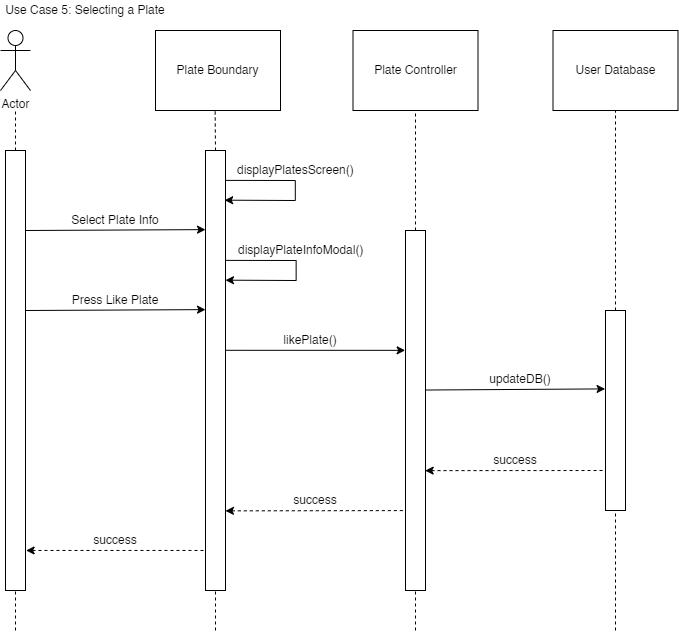

The diagram above was exported from draw.io. Its source (the exported page's mxGraphModel, read from the mxfile embedded in the PNG):
<mxGraphModel dx="981" dy="534" grid="1" gridSize="10" guides="1" tooltips="1" connect="1" arrows="1" fold="1" page="1" pageScale="1" pageWidth="800" pageHeight="800" math="0" shadow="0">
  <root>
    <mxCell id="JKlnH1o-hEtm9-3_Hvc4-0" />
    <mxCell id="JKlnH1o-hEtm9-3_Hvc4-1" parent="JKlnH1o-hEtm9-3_Hvc4-0" />
    <mxCell id="JKlnH1o-hEtm9-3_Hvc4-2" value="Actor" style="shape=umlActor;verticalLabelPosition=bottom;verticalAlign=top;html=1;outlineConnect=0;noLabel=0;" vertex="1" parent="JKlnH1o-hEtm9-3_Hvc4-1">
      <mxGeometry x="45" y="40" width="30" height="60" as="geometry" />
    </mxCell>
    <mxCell id="JKlnH1o-hEtm9-3_Hvc4-3" value="" style="rounded=0;whiteSpace=wrap;html=1;" vertex="1" parent="JKlnH1o-hEtm9-3_Hvc4-1">
      <mxGeometry x="50" y="160" width="20" height="440" as="geometry" />
    </mxCell>
    <mxCell id="JKlnH1o-hEtm9-3_Hvc4-4" value="" style="rounded=0;whiteSpace=wrap;html=1;" vertex="1" parent="JKlnH1o-hEtm9-3_Hvc4-1">
      <mxGeometry x="450" y="240" width="20" height="360" as="geometry" />
    </mxCell>
    <mxCell id="JKlnH1o-hEtm9-3_Hvc4-5" value="" style="rounded=0;whiteSpace=wrap;html=1;" vertex="1" parent="JKlnH1o-hEtm9-3_Hvc4-1">
      <mxGeometry x="650" y="320" width="20" height="200" as="geometry" />
    </mxCell>
    <mxCell id="JKlnH1o-hEtm9-3_Hvc4-6" value="Plate Boundary" style="rounded=0;whiteSpace=wrap;html=1;" vertex="1" parent="JKlnH1o-hEtm9-3_Hvc4-1">
      <mxGeometry x="200" y="40" width="125" height="80" as="geometry" />
    </mxCell>
    <mxCell id="JKlnH1o-hEtm9-3_Hvc4-7" value="" style="rounded=0;whiteSpace=wrap;html=1;" vertex="1" parent="JKlnH1o-hEtm9-3_Hvc4-1">
      <mxGeometry x="250" y="160" width="20" height="440" as="geometry" />
    </mxCell>
    <mxCell id="JKlnH1o-hEtm9-3_Hvc4-8" value="Plate Controller" style="rounded=0;whiteSpace=wrap;html=1;" vertex="1" parent="JKlnH1o-hEtm9-3_Hvc4-1">
      <mxGeometry x="397.5" y="40" width="125" height="80" as="geometry" />
    </mxCell>
    <mxCell id="JKlnH1o-hEtm9-3_Hvc4-9" value="User Database" style="rounded=0;whiteSpace=wrap;html=1;" vertex="1" parent="JKlnH1o-hEtm9-3_Hvc4-1">
      <mxGeometry x="597.5" y="40" width="125" height="80" as="geometry" />
    </mxCell>
    <mxCell id="JKlnH1o-hEtm9-3_Hvc4-10" value="" style="endArrow=none;dashed=1;html=1;rounded=0;entryX=0.5;entryY=1;entryDx=0;entryDy=0;exitX=0.5;exitY=0;exitDx=0;exitDy=0;" edge="1" parent="JKlnH1o-hEtm9-3_Hvc4-1" source="JKlnH1o-hEtm9-3_Hvc4-5" target="JKlnH1o-hEtm9-3_Hvc4-9">
      <mxGeometry width="50" height="50" relative="1" as="geometry">
        <mxPoint x="610" y="340" as="sourcePoint" />
        <mxPoint x="660" y="290" as="targetPoint" />
      </mxGeometry>
    </mxCell>
    <mxCell id="JKlnH1o-hEtm9-3_Hvc4-11" value="" style="endArrow=none;dashed=1;html=1;rounded=0;entryX=0.5;entryY=1;entryDx=0;entryDy=0;exitX=0.5;exitY=0;exitDx=0;exitDy=0;" edge="1" parent="JKlnH1o-hEtm9-3_Hvc4-1" source="JKlnH1o-hEtm9-3_Hvc4-4" target="JKlnH1o-hEtm9-3_Hvc4-8">
      <mxGeometry width="50" height="50" relative="1" as="geometry">
        <mxPoint x="330" y="390" as="sourcePoint" />
        <mxPoint x="380" y="340" as="targetPoint" />
      </mxGeometry>
    </mxCell>
    <mxCell id="JKlnH1o-hEtm9-3_Hvc4-12" value="" style="endArrow=none;dashed=1;html=1;rounded=0;entryX=0.477;entryY=0.993;entryDx=0;entryDy=0;exitX=0.5;exitY=0;exitDx=0;exitDy=0;entryPerimeter=0;" edge="1" parent="JKlnH1o-hEtm9-3_Hvc4-1" source="JKlnH1o-hEtm9-3_Hvc4-7" target="JKlnH1o-hEtm9-3_Hvc4-6">
      <mxGeometry width="50" height="50" relative="1" as="geometry">
        <mxPoint x="240" y="230" as="sourcePoint" />
        <mxPoint x="290" y="180" as="targetPoint" />
      </mxGeometry>
    </mxCell>
    <mxCell id="JKlnH1o-hEtm9-3_Hvc4-13" value="" style="endArrow=none;dashed=1;html=1;rounded=0;exitX=0.5;exitY=0;exitDx=0;exitDy=0;" edge="1" parent="JKlnH1o-hEtm9-3_Hvc4-1" source="JKlnH1o-hEtm9-3_Hvc4-3">
      <mxGeometry width="50" height="50" relative="1" as="geometry">
        <mxPoint x="90" y="130" as="sourcePoint" />
        <mxPoint x="60" y="120" as="targetPoint" />
      </mxGeometry>
    </mxCell>
    <mxCell id="JKlnH1o-hEtm9-3_Hvc4-14" value="" style="endArrow=none;dashed=1;html=1;rounded=0;exitX=1.03;exitY=0.909;exitDx=0;exitDy=0;exitPerimeter=0;entryX=-0.019;entryY=0.909;entryDx=0;entryDy=0;entryPerimeter=0;startArrow=classic;startFill=1;" edge="1" parent="JKlnH1o-hEtm9-3_Hvc4-1" source="JKlnH1o-hEtm9-3_Hvc4-3" target="JKlnH1o-hEtm9-3_Hvc4-7">
      <mxGeometry width="50" height="50" relative="1" as="geometry">
        <mxPoint x="290" y="350" as="sourcePoint" />
        <mxPoint x="340" y="300" as="targetPoint" />
      </mxGeometry>
    </mxCell>
    <mxCell id="JKlnH1o-hEtm9-3_Hvc4-15" value="" style="endArrow=none;dashed=1;html=1;rounded=0;entryX=-0.001;entryY=0.778;entryDx=0;entryDy=0;entryPerimeter=0;exitX=0.998;exitY=0.819;exitDx=0;exitDy=0;exitPerimeter=0;startArrow=classic;startFill=1;" edge="1" parent="JKlnH1o-hEtm9-3_Hvc4-1" source="JKlnH1o-hEtm9-3_Hvc4-7" target="JKlnH1o-hEtm9-3_Hvc4-4">
      <mxGeometry width="50" height="50" relative="1" as="geometry">
        <mxPoint x="250" y="410" as="sourcePoint" />
        <mxPoint x="300" y="360" as="targetPoint" />
      </mxGeometry>
    </mxCell>
    <mxCell id="JKlnH1o-hEtm9-3_Hvc4-16" value="" style="endArrow=none;dashed=1;html=1;rounded=0;entryX=0.009;entryY=0.8;entryDx=0;entryDy=0;entryPerimeter=0;exitX=0.983;exitY=0.667;exitDx=0;exitDy=0;exitPerimeter=0;startArrow=classic;startFill=1;" edge="1" parent="JKlnH1o-hEtm9-3_Hvc4-1" source="JKlnH1o-hEtm9-3_Hvc4-4" target="JKlnH1o-hEtm9-3_Hvc4-5">
      <mxGeometry width="50" height="50" relative="1" as="geometry">
        <mxPoint x="480" y="460" as="sourcePoint" />
        <mxPoint x="530" y="410" as="targetPoint" />
      </mxGeometry>
    </mxCell>
    <mxCell id="JKlnH1o-hEtm9-3_Hvc4-17" value="" style="endArrow=none;dashed=1;html=1;rounded=0;entryX=0.5;entryY=1;entryDx=0;entryDy=0;" edge="1" parent="JKlnH1o-hEtm9-3_Hvc4-1" target="JKlnH1o-hEtm9-3_Hvc4-5">
      <mxGeometry width="50" height="50" relative="1" as="geometry">
        <mxPoint x="660" y="640" as="sourcePoint" />
        <mxPoint x="600" y="490" as="targetPoint" />
      </mxGeometry>
    </mxCell>
    <mxCell id="JKlnH1o-hEtm9-3_Hvc4-18" value="" style="endArrow=none;dashed=1;html=1;rounded=0;" edge="1" parent="JKlnH1o-hEtm9-3_Hvc4-1">
      <mxGeometry width="50" height="50" relative="1" as="geometry">
        <mxPoint x="460" y="640" as="sourcePoint" />
        <mxPoint x="460" y="600" as="targetPoint" />
      </mxGeometry>
    </mxCell>
    <mxCell id="JKlnH1o-hEtm9-3_Hvc4-19" value="" style="endArrow=none;dashed=1;html=1;rounded=0;entryX=0.5;entryY=1;entryDx=0;entryDy=0;" edge="1" parent="JKlnH1o-hEtm9-3_Hvc4-1" target="JKlnH1o-hEtm9-3_Hvc4-7">
      <mxGeometry width="50" height="50" relative="1" as="geometry">
        <mxPoint x="260" y="640" as="sourcePoint" />
        <mxPoint x="290" y="590" as="targetPoint" />
      </mxGeometry>
    </mxCell>
    <mxCell id="JKlnH1o-hEtm9-3_Hvc4-20" value="" style="endArrow=none;dashed=1;html=1;rounded=0;entryX=0.5;entryY=1;entryDx=0;entryDy=0;" edge="1" parent="JKlnH1o-hEtm9-3_Hvc4-1" target="JKlnH1o-hEtm9-3_Hvc4-3">
      <mxGeometry width="50" height="50" relative="1" as="geometry">
        <mxPoint x="60" y="640" as="sourcePoint" />
        <mxPoint x="170" y="600" as="targetPoint" />
      </mxGeometry>
    </mxCell>
    <mxCell id="JKlnH1o-hEtm9-3_Hvc4-21" value="" style="endArrow=classic;html=1;rounded=0;exitX=0.979;exitY=0.273;exitDx=0;exitDy=0;exitPerimeter=0;entryX=-0.012;entryY=0.271;entryDx=0;entryDy=0;entryPerimeter=0;endFill=1;" edge="1" parent="JKlnH1o-hEtm9-3_Hvc4-1">
      <mxGeometry width="50" height="50" relative="1" as="geometry">
        <mxPoint x="69.81999999999992" y="240" as="sourcePoint" />
        <mxPoint x="250" y="239.12" as="targetPoint" />
      </mxGeometry>
    </mxCell>
    <mxCell id="JKlnH1o-hEtm9-3_Hvc4-22" value="" style="endArrow=classic;html=1;rounded=0;entryX=0;entryY=0.444;entryDx=0;entryDy=0;entryPerimeter=0;exitX=1.017;exitY=0.545;exitDx=0;exitDy=0;exitPerimeter=0;endFill=1;" edge="1" parent="JKlnH1o-hEtm9-3_Hvc4-1">
      <mxGeometry width="50" height="50" relative="1" as="geometry">
        <mxPoint x="269.99999999999994" y="359.79999999999995" as="sourcePoint" />
        <mxPoint x="449.66" y="359.8399999999999" as="targetPoint" />
      </mxGeometry>
    </mxCell>
    <mxCell id="JKlnH1o-hEtm9-3_Hvc4-23" value="" style="endArrow=classic;html=1;rounded=0;entryX=-0.02;entryY=0.597;entryDx=0;entryDy=0;entryPerimeter=0;exitX=1;exitY=0.557;exitDx=0;exitDy=0;exitPerimeter=0;endFill=1;" edge="1" parent="JKlnH1o-hEtm9-3_Hvc4-1">
      <mxGeometry width="50" height="50" relative="1" as="geometry">
        <mxPoint x="470" y="399.5200000000001" as="sourcePoint" />
        <mxPoint x="649.5999999999999" y="398.4" as="targetPoint" />
      </mxGeometry>
    </mxCell>
    <mxCell id="JKlnH1o-hEtm9-3_Hvc4-24" value="Select Plate Info" style="text;html=1;strokeColor=none;fillColor=none;align=center;verticalAlign=middle;whiteSpace=wrap;rounded=0;" vertex="1" parent="JKlnH1o-hEtm9-3_Hvc4-1">
      <mxGeometry x="100.24" y="219.88" width="120" height="20" as="geometry" />
    </mxCell>
    <mxCell id="JKlnH1o-hEtm9-3_Hvc4-25" value="" style="endArrow=classic;html=1;rounded=0;entryX=0.968;entryY=0.272;entryDx=0;entryDy=0;entryPerimeter=0;exitX=0.989;exitY=0.227;exitDx=0;exitDy=0;exitPerimeter=0;" edge="1" parent="JKlnH1o-hEtm9-3_Hvc4-1">
      <mxGeometry width="50" height="50" relative="1" as="geometry">
        <mxPoint x="269.58" y="189.88" as="sourcePoint" />
        <mxPoint x="269.1599999999999" y="209.68000000000006" as="targetPoint" />
        <Array as="points">
          <mxPoint x="339.8" y="190" />
          <mxPoint x="339.8" y="210" />
        </Array>
      </mxGeometry>
    </mxCell>
    <mxCell id="JKlnH1o-hEtm9-3_Hvc4-26" value="displayPlatesScreen()" style="text;html=1;strokeColor=none;fillColor=none;align=left;verticalAlign=middle;whiteSpace=wrap;rounded=0;" vertex="1" parent="JKlnH1o-hEtm9-3_Hvc4-1">
      <mxGeometry x="280.16" y="170" width="160" height="20" as="geometry" />
    </mxCell>
    <mxCell id="JKlnH1o-hEtm9-3_Hvc4-27" value="likePlate()" style="text;html=1;strokeColor=none;fillColor=none;align=center;verticalAlign=middle;whiteSpace=wrap;rounded=0;" vertex="1" parent="JKlnH1o-hEtm9-3_Hvc4-1">
      <mxGeometry x="289.66" y="340" width="130" height="20" as="geometry" />
    </mxCell>
    <mxCell id="JKlnH1o-hEtm9-3_Hvc4-28" value="updateDB()" style="text;html=1;strokeColor=none;fillColor=none;align=center;verticalAlign=middle;whiteSpace=wrap;rounded=0;" vertex="1" parent="JKlnH1o-hEtm9-3_Hvc4-1">
      <mxGeometry x="500" y="379" width="130" height="20" as="geometry" />
    </mxCell>
    <mxCell id="JKlnH1o-hEtm9-3_Hvc4-29" value="success" style="text;html=1;strokeColor=none;fillColor=none;align=center;verticalAlign=middle;whiteSpace=wrap;rounded=0;" vertex="1" parent="JKlnH1o-hEtm9-3_Hvc4-1">
      <mxGeometry x="530" y="460" width="60" height="20" as="geometry" />
    </mxCell>
    <mxCell id="JKlnH1o-hEtm9-3_Hvc4-30" value="success" style="text;html=1;strokeColor=none;fillColor=none;align=center;verticalAlign=middle;whiteSpace=wrap;rounded=0;" vertex="1" parent="JKlnH1o-hEtm9-3_Hvc4-1">
      <mxGeometry x="330" y="500" width="60" height="20" as="geometry" />
    </mxCell>
    <mxCell id="JKlnH1o-hEtm9-3_Hvc4-31" value="success" style="text;html=1;strokeColor=none;fillColor=none;align=center;verticalAlign=middle;whiteSpace=wrap;rounded=0;" vertex="1" parent="JKlnH1o-hEtm9-3_Hvc4-1">
      <mxGeometry x="130" y="540" width="60" height="20" as="geometry" />
    </mxCell>
    <mxCell id="JKlnH1o-hEtm9-3_Hvc4-32" value="&amp;nbsp;Use Case 5: Selecting a Plate" style="text;html=1;strokeColor=none;fillColor=none;align=left;verticalAlign=middle;whiteSpace=wrap;rounded=0;" vertex="1" parent="JKlnH1o-hEtm9-3_Hvc4-1">
      <mxGeometry x="45" y="10" width="235" height="20" as="geometry" />
    </mxCell>
    <mxCell id="vQ_PlOc4-maST-A9dBJo-0" value="" style="endArrow=classic;html=1;rounded=0;exitX=0.979;exitY=0.273;exitDx=0;exitDy=0;exitPerimeter=0;entryX=-0.012;entryY=0.271;entryDx=0;entryDy=0;entryPerimeter=0;endFill=1;" edge="1" parent="JKlnH1o-hEtm9-3_Hvc4-1">
      <mxGeometry width="50" height="50" relative="1" as="geometry">
        <mxPoint x="69.81999999999994" y="320" as="sourcePoint" />
        <mxPoint x="250" y="319.12" as="targetPoint" />
      </mxGeometry>
    </mxCell>
    <mxCell id="vQ_PlOc4-maST-A9dBJo-1" value="Press Like Plate" style="text;html=1;strokeColor=none;fillColor=none;align=center;verticalAlign=middle;whiteSpace=wrap;rounded=0;" vertex="1" parent="JKlnH1o-hEtm9-3_Hvc4-1">
      <mxGeometry x="100.24" y="299.88" width="120" height="20" as="geometry" />
    </mxCell>
    <mxCell id="vQ_PlOc4-maST-A9dBJo-2" value="" style="endArrow=classic;html=1;rounded=0;entryX=0.968;entryY=0.272;entryDx=0;entryDy=0;entryPerimeter=0;exitX=0.989;exitY=0.227;exitDx=0;exitDy=0;exitPerimeter=0;" edge="1" parent="JKlnH1o-hEtm9-3_Hvc4-1">
      <mxGeometry width="50" height="50" relative="1" as="geometry">
        <mxPoint x="270.4199999999999" y="269.88" as="sourcePoint" />
        <mxPoint x="269.99999999999983" y="289.68000000000006" as="targetPoint" />
        <Array as="points">
          <mxPoint x="340.64" y="270" />
          <mxPoint x="340.64" y="290" />
        </Array>
      </mxGeometry>
    </mxCell>
    <mxCell id="vQ_PlOc4-maST-A9dBJo-3" value="displayPlateInfoModal()" style="text;html=1;strokeColor=none;fillColor=none;align=left;verticalAlign=middle;whiteSpace=wrap;rounded=0;" vertex="1" parent="JKlnH1o-hEtm9-3_Hvc4-1">
      <mxGeometry x="281" y="250" width="160" height="20" as="geometry" />
    </mxCell>
  </root>
</mxGraphModel>